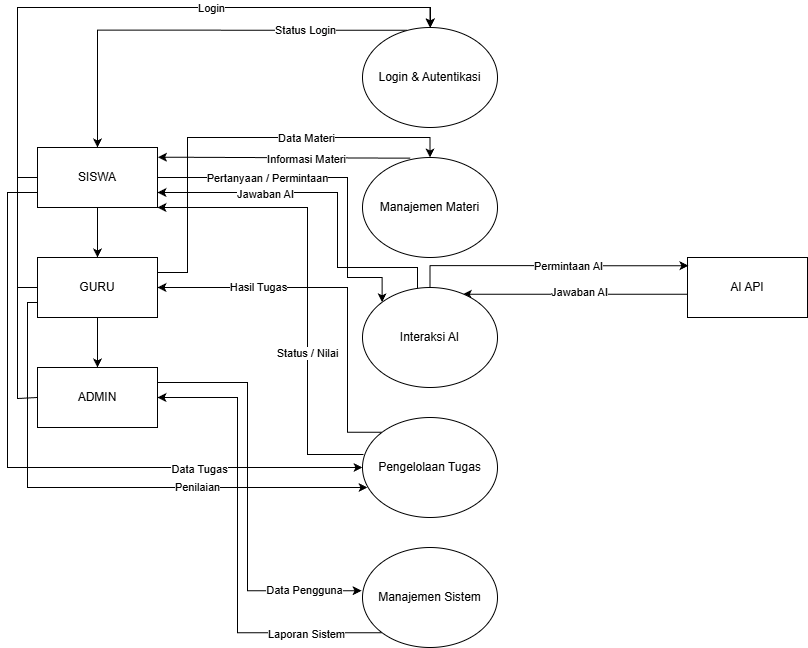

The diagram above was exported from draw.io. Its source (the exported page's mxGraphModel, read from the mxfile embedded in the PNG):
<mxGraphModel dx="1493" dy="869" grid="1" gridSize="10" guides="1" tooltips="1" connect="1" arrows="1" fold="1" page="1" pageScale="1" pageWidth="850" pageHeight="1100" math="0" shadow="0">
  <root>
    <mxCell id="0" />
    <mxCell id="1" parent="0" />
    <mxCell id="rx_RYRs1lGMEbcZ4oAH2-16" edge="1" parent="1" source="rx_RYRs1lGMEbcZ4oAH2-2" style="edgeStyle=orthogonalEdgeStyle;rounded=0;orthogonalLoop=1;jettySize=auto;html=1;exitX=0.33;exitY=0.027;exitDx=0;exitDy=0;entryX=0.5;entryY=0;entryDx=0;entryDy=0;exitPerimeter=0;" target="rx_RYRs1lGMEbcZ4oAH2-8">
      <mxGeometry relative="1" as="geometry" />
    </mxCell>
    <mxCell id="rx_RYRs1lGMEbcZ4oAH2-17" connectable="0" parent="rx_RYRs1lGMEbcZ4oAH2-16" style="edgeLabel;html=1;align=center;verticalAlign=middle;resizable=0;points=[];" value="Status Login" vertex="1">
      <mxGeometry relative="1" x="-0.5224" as="geometry">
        <mxPoint as="offset" />
      </mxGeometry>
    </mxCell>
    <mxCell id="rx_RYRs1lGMEbcZ4oAH2-2" parent="1" style="ellipse;whiteSpace=wrap;html=1;" value="Login &amp;amp; Autentikasi" vertex="1">
      <mxGeometry height="100" width="135" x="365" y="50" as="geometry" />
    </mxCell>
    <mxCell id="rx_RYRs1lGMEbcZ4oAH2-15" edge="1" parent="1" source="rx_RYRs1lGMEbcZ4oAH2-6" style="edgeStyle=orthogonalEdgeStyle;rounded=0;orthogonalLoop=1;jettySize=auto;html=1;exitX=0;exitY=0.5;exitDx=0;exitDy=0;entryX=0.5;entryY=0;entryDx=0;entryDy=0;" target="rx_RYRs1lGMEbcZ4oAH2-2">
      <mxGeometry relative="1" as="geometry">
        <Array as="points">
          <mxPoint x="20" y="421" />
          <mxPoint x="20" y="30" />
          <mxPoint x="433" y="30" />
        </Array>
      </mxGeometry>
    </mxCell>
    <mxCell id="rx_RYRs1lGMEbcZ4oAH2-6" parent="1" style="rounded=0;whiteSpace=wrap;html=1;" value="ADMIN" vertex="1">
      <mxGeometry height="60" width="120" x="40" y="390" as="geometry" />
    </mxCell>
    <mxCell id="rx_RYRs1lGMEbcZ4oAH2-13" edge="1" parent="1" source="rx_RYRs1lGMEbcZ4oAH2-7" style="edgeStyle=orthogonalEdgeStyle;rounded=0;orthogonalLoop=1;jettySize=auto;html=1;exitX=0;exitY=0.5;exitDx=0;exitDy=0;">
      <mxGeometry relative="1" as="geometry">
        <Array as="points">
          <mxPoint x="20" y="310" />
          <mxPoint x="20" y="30" />
          <mxPoint x="433" y="30" />
        </Array>
        <mxPoint x="433" y="50" as="targetPoint" />
      </mxGeometry>
    </mxCell>
    <mxCell id="rx_RYRs1lGMEbcZ4oAH2-19" edge="1" parent="1" source="rx_RYRs1lGMEbcZ4oAH2-7" style="edgeStyle=orthogonalEdgeStyle;rounded=0;orthogonalLoop=1;jettySize=auto;html=1;exitX=0.5;exitY=1;exitDx=0;exitDy=0;entryX=0.5;entryY=0;entryDx=0;entryDy=0;" target="rx_RYRs1lGMEbcZ4oAH2-6">
      <mxGeometry relative="1" as="geometry" />
    </mxCell>
    <mxCell id="rx_RYRs1lGMEbcZ4oAH2-20" edge="1" parent="1" source="rx_RYRs1lGMEbcZ4oAH2-7" style="edgeStyle=orthogonalEdgeStyle;rounded=0;orthogonalLoop=1;jettySize=auto;html=1;exitX=1;exitY=0.25;exitDx=0;exitDy=0;entryX=0.5;entryY=0;entryDx=0;entryDy=0;" target="rx_RYRs1lGMEbcZ4oAH2-21">
      <mxGeometry relative="1" as="geometry">
        <Array as="points">
          <mxPoint x="190" y="295" />
          <mxPoint x="190" y="160" />
          <mxPoint x="432" y="160" />
        </Array>
        <mxPoint x="349.9999999999999" y="260" as="targetPoint" />
      </mxGeometry>
    </mxCell>
    <mxCell id="rx_RYRs1lGMEbcZ4oAH2-22" connectable="0" parent="rx_RYRs1lGMEbcZ4oAH2-20" style="edgeLabel;html=1;align=center;verticalAlign=middle;resizable=0;points=[];" value="Data Materi" vertex="1">
      <mxGeometry relative="1" x="0.3246" as="geometry">
        <mxPoint as="offset" />
      </mxGeometry>
    </mxCell>
    <mxCell id="rx_RYRs1lGMEbcZ4oAH2-7" parent="1" style="rounded=0;whiteSpace=wrap;html=1;" value="GURU" vertex="1">
      <mxGeometry height="60" width="120" x="40" y="280" as="geometry" />
    </mxCell>
    <mxCell id="rx_RYRs1lGMEbcZ4oAH2-10" edge="1" parent="1" source="rx_RYRs1lGMEbcZ4oAH2-8" style="edgeStyle=orthogonalEdgeStyle;rounded=0;orthogonalLoop=1;jettySize=auto;html=1;exitX=0;exitY=0.5;exitDx=0;exitDy=0;entryX=0.5;entryY=0;entryDx=0;entryDy=0;" target="rx_RYRs1lGMEbcZ4oAH2-2">
      <mxGeometry relative="1" as="geometry">
        <mxPoint x="260" y="-10" as="targetPoint" />
      </mxGeometry>
    </mxCell>
    <mxCell id="rx_RYRs1lGMEbcZ4oAH2-11" connectable="0" parent="rx_RYRs1lGMEbcZ4oAH2-10" style="edgeLabel;html=1;align=center;verticalAlign=middle;resizable=0;points=[];" value="Login" vertex="1">
      <mxGeometry relative="1" x="0.1931" as="geometry">
        <mxPoint x="12" as="offset" />
      </mxGeometry>
    </mxCell>
    <mxCell id="rx_RYRs1lGMEbcZ4oAH2-18" edge="1" parent="1" source="rx_RYRs1lGMEbcZ4oAH2-8" style="edgeStyle=orthogonalEdgeStyle;rounded=0;orthogonalLoop=1;jettySize=auto;html=1;exitX=0.5;exitY=1;exitDx=0;exitDy=0;entryX=0.5;entryY=0;entryDx=0;entryDy=0;" target="rx_RYRs1lGMEbcZ4oAH2-7">
      <mxGeometry relative="1" as="geometry" />
    </mxCell>
    <mxCell id="rx_RYRs1lGMEbcZ4oAH2-29" edge="1" parent="1" source="rx_RYRs1lGMEbcZ4oAH2-8" style="edgeStyle=orthogonalEdgeStyle;rounded=0;orthogonalLoop=1;jettySize=auto;html=1;exitX=1;exitY=0.5;exitDx=0;exitDy=0;entryX=0;entryY=0;entryDx=0;entryDy=0;" target="rx_RYRs1lGMEbcZ4oAH2-27">
      <mxGeometry relative="1" as="geometry">
        <Array as="points">
          <mxPoint x="350" y="200" />
          <mxPoint x="350" y="300" />
          <mxPoint x="385" y="300" />
        </Array>
      </mxGeometry>
    </mxCell>
    <mxCell id="rx_RYRs1lGMEbcZ4oAH2-30" connectable="0" parent="rx_RYRs1lGMEbcZ4oAH2-29" style="edgeLabel;html=1;align=center;verticalAlign=middle;resizable=0;points=[];" value="Pertanyaan / Permintaan" vertex="1">
      <mxGeometry relative="1" x="-0.3104" y="-2" as="geometry">
        <mxPoint x="-11" y="-2" as="offset" />
      </mxGeometry>
    </mxCell>
    <mxCell id="rx_RYRs1lGMEbcZ4oAH2-40" edge="1" parent="1" source="rx_RYRs1lGMEbcZ4oAH2-8" style="edgeStyle=orthogonalEdgeStyle;rounded=0;orthogonalLoop=1;jettySize=auto;html=1;exitX=0;exitY=0.75;exitDx=0;exitDy=0;entryX=0;entryY=0.5;entryDx=0;entryDy=0;" target="rx_RYRs1lGMEbcZ4oAH2-38">
      <mxGeometry relative="1" as="geometry">
        <Array as="points">
          <mxPoint x="10" y="215" />
          <mxPoint x="10" y="490" />
        </Array>
      </mxGeometry>
    </mxCell>
    <mxCell id="rx_RYRs1lGMEbcZ4oAH2-41" connectable="0" parent="rx_RYRs1lGMEbcZ4oAH2-40" style="edgeLabel;html=1;align=center;verticalAlign=middle;resizable=0;points=[];" value="Data Tugas" vertex="1">
      <mxGeometry relative="1" x="0.5056" y="-1" as="geometry">
        <mxPoint as="offset" />
      </mxGeometry>
    </mxCell>
    <mxCell id="rx_RYRs1lGMEbcZ4oAH2-8" parent="1" style="rounded=0;whiteSpace=wrap;html=1;" value="SISWA" vertex="1">
      <mxGeometry height="60" width="120" x="40" y="170" as="geometry" />
    </mxCell>
    <mxCell id="rx_RYRs1lGMEbcZ4oAH2-34" edge="1" parent="1" source="rx_RYRs1lGMEbcZ4oAH2-9" style="edgeStyle=orthogonalEdgeStyle;rounded=0;orthogonalLoop=1;jettySize=auto;html=1;exitX=0;exitY=0.5;exitDx=0;exitDy=0;entryX=0.743;entryY=0.068;entryDx=0;entryDy=0;entryPerimeter=0;" target="rx_RYRs1lGMEbcZ4oAH2-27">
      <mxGeometry relative="1" as="geometry">
        <Array as="points">
          <mxPoint x="690" y="317" />
        </Array>
      </mxGeometry>
    </mxCell>
    <mxCell id="rx_RYRs1lGMEbcZ4oAH2-35" connectable="0" parent="rx_RYRs1lGMEbcZ4oAH2-34" style="edgeLabel;html=1;align=center;verticalAlign=middle;resizable=0;points=[];" value="Jawaban AI" vertex="1">
      <mxGeometry relative="1" x="-0.0032" y="-2" as="geometry">
        <mxPoint as="offset" />
      </mxGeometry>
    </mxCell>
    <mxCell id="rx_RYRs1lGMEbcZ4oAH2-9" parent="1" style="rounded=0;whiteSpace=wrap;html=1;" value="AI API" vertex="1">
      <mxGeometry height="60" width="120" x="690" y="280" as="geometry" />
    </mxCell>
    <mxCell id="rx_RYRs1lGMEbcZ4oAH2-21" parent="1" style="ellipse;whiteSpace=wrap;html=1;" value="Manajemen Materi" vertex="1">
      <mxGeometry height="100" width="135" x="365" y="180" as="geometry" />
    </mxCell>
    <mxCell id="rx_RYRs1lGMEbcZ4oAH2-24" edge="1" parent="1" source="rx_RYRs1lGMEbcZ4oAH2-21" style="edgeStyle=orthogonalEdgeStyle;rounded=0;orthogonalLoop=1;jettySize=auto;html=1;exitX=0.354;exitY=0.006;exitDx=0;exitDy=0;entryX=1.004;entryY=0.161;entryDx=0;entryDy=0;entryPerimeter=0;exitPerimeter=0;" target="rx_RYRs1lGMEbcZ4oAH2-8">
      <mxGeometry relative="1" as="geometry">
        <Array as="points">
          <mxPoint x="385" y="181" />
        </Array>
      </mxGeometry>
    </mxCell>
    <mxCell id="rx_RYRs1lGMEbcZ4oAH2-25" connectable="0" parent="rx_RYRs1lGMEbcZ4oAH2-24" style="edgeLabel;html=1;align=center;verticalAlign=middle;resizable=0;points=[];" value="Informasi Materi" vertex="1">
      <mxGeometry relative="1" x="-0.1702" y="1" as="geometry">
        <mxPoint as="offset" />
      </mxGeometry>
    </mxCell>
    <mxCell id="rx_RYRs1lGMEbcZ4oAH2-36" edge="1" parent="1" source="rx_RYRs1lGMEbcZ4oAH2-27" style="edgeStyle=orthogonalEdgeStyle;rounded=0;orthogonalLoop=1;jettySize=auto;html=1;exitX=0.416;exitY=0.039;exitDx=0;exitDy=0;entryX=1;entryY=0.75;entryDx=0;entryDy=0;exitPerimeter=0;" target="rx_RYRs1lGMEbcZ4oAH2-8">
      <mxGeometry relative="1" as="geometry">
        <Array as="points">
          <mxPoint x="420" y="314" />
          <mxPoint x="420" y="290" />
          <mxPoint x="340" y="290" />
          <mxPoint x="340" y="215" />
        </Array>
      </mxGeometry>
    </mxCell>
    <mxCell id="rx_RYRs1lGMEbcZ4oAH2-37" connectable="0" parent="rx_RYRs1lGMEbcZ4oAH2-36" style="edgeLabel;html=1;align=center;verticalAlign=middle;resizable=0;points=[];" value="Jawaban AI" vertex="1">
      <mxGeometry relative="1" x="0.4054" y="1" as="geometry">
        <mxPoint as="offset" />
      </mxGeometry>
    </mxCell>
    <mxCell id="rx_RYRs1lGMEbcZ4oAH2-27" parent="1" style="ellipse;whiteSpace=wrap;html=1;" value=" Interaksi AI" vertex="1">
      <mxGeometry height="100" width="135" x="365" y="310" as="geometry" />
    </mxCell>
    <mxCell id="rx_RYRs1lGMEbcZ4oAH2-32" edge="1" parent="1" source="rx_RYRs1lGMEbcZ4oAH2-27" style="edgeStyle=orthogonalEdgeStyle;rounded=0;orthogonalLoop=1;jettySize=auto;html=1;exitX=0.5;exitY=0;exitDx=0;exitDy=0;entryX=0.008;entryY=0.137;entryDx=0;entryDy=0;entryPerimeter=0;" target="rx_RYRs1lGMEbcZ4oAH2-9">
      <mxGeometry relative="1" as="geometry" />
    </mxCell>
    <mxCell id="rx_RYRs1lGMEbcZ4oAH2-33" connectable="0" parent="rx_RYRs1lGMEbcZ4oAH2-32" style="edgeLabel;html=1;align=center;verticalAlign=middle;resizable=0;points=[];" value=" Permintaan AI" vertex="1">
      <mxGeometry relative="1" x="0.1436" as="geometry">
        <mxPoint as="offset" />
      </mxGeometry>
    </mxCell>
    <mxCell id="rx_RYRs1lGMEbcZ4oAH2-42" edge="1" parent="1" source="rx_RYRs1lGMEbcZ4oAH2-38" style="edgeStyle=orthogonalEdgeStyle;rounded=0;orthogonalLoop=1;jettySize=auto;html=1;exitX=0;exitY=0;exitDx=0;exitDy=0;entryX=1;entryY=0.5;entryDx=0;entryDy=0;" target="rx_RYRs1lGMEbcZ4oAH2-7">
      <mxGeometry relative="1" as="geometry">
        <Array as="points">
          <mxPoint x="350" y="455" />
          <mxPoint x="350" y="310" />
        </Array>
      </mxGeometry>
    </mxCell>
    <mxCell id="rx_RYRs1lGMEbcZ4oAH2-43" connectable="0" parent="rx_RYRs1lGMEbcZ4oAH2-42" style="edgeLabel;html=1;align=center;verticalAlign=middle;resizable=0;points=[];" value="Hasil Tugas" vertex="1">
      <mxGeometry relative="1" x="0.4526" y="-1" as="geometry">
        <mxPoint as="offset" />
      </mxGeometry>
    </mxCell>
    <mxCell id="rx_RYRs1lGMEbcZ4oAH2-49" edge="1" parent="1" style="edgeStyle=orthogonalEdgeStyle;rounded=0;orthogonalLoop=1;jettySize=auto;html=1;entryX=1;entryY=1;entryDx=0;entryDy=0;" target="rx_RYRs1lGMEbcZ4oAH2-8">
      <mxGeometry relative="1" as="geometry">
        <Array as="points">
          <mxPoint x="310" y="477" />
          <mxPoint x="310" y="230" />
        </Array>
        <mxPoint x="366" y="477" as="sourcePoint" />
        <mxPoint x="163" y="230" as="targetPoint" />
      </mxGeometry>
    </mxCell>
    <mxCell id="rx_RYRs1lGMEbcZ4oAH2-50" connectable="0" parent="rx_RYRs1lGMEbcZ4oAH2-49" style="edgeLabel;html=1;align=center;verticalAlign=middle;resizable=0;points=[];" value="Status / Nilai" vertex="1">
      <mxGeometry relative="1" x="-0.3032" y="1" as="geometry">
        <mxPoint as="offset" />
      </mxGeometry>
    </mxCell>
    <mxCell id="rx_RYRs1lGMEbcZ4oAH2-38" parent="1" style="ellipse;whiteSpace=wrap;html=1;" value=" Pengelolaan Tugas" vertex="1">
      <mxGeometry height="100" width="135" x="365" y="440" as="geometry" />
    </mxCell>
    <mxCell id="rx_RYRs1lGMEbcZ4oAH2-46" edge="1" parent="1" source="rx_RYRs1lGMEbcZ4oAH2-7" style="edgeStyle=orthogonalEdgeStyle;rounded=0;orthogonalLoop=1;jettySize=auto;html=1;exitX=0;exitY=0.75;exitDx=0;exitDy=0;entryX=0.037;entryY=0.7;entryDx=0;entryDy=0;entryPerimeter=0;" target="rx_RYRs1lGMEbcZ4oAH2-38">
      <mxGeometry relative="1" as="geometry">
        <Array as="points">
          <mxPoint x="30" y="325" />
          <mxPoint x="30" y="510" />
        </Array>
      </mxGeometry>
    </mxCell>
    <mxCell id="rx_RYRs1lGMEbcZ4oAH2-47" connectable="0" parent="rx_RYRs1lGMEbcZ4oAH2-46" style="edgeLabel;html=1;align=center;verticalAlign=middle;resizable=0;points=[];" value="Penilaian" vertex="1">
      <mxGeometry relative="1" x="0.3603" y="1" as="geometry">
        <mxPoint as="offset" />
      </mxGeometry>
    </mxCell>
    <mxCell id="rx_RYRs1lGMEbcZ4oAH2-57" edge="1" parent="1" source="rx_RYRs1lGMEbcZ4oAH2-51" style="edgeStyle=orthogonalEdgeStyle;rounded=0;orthogonalLoop=1;jettySize=auto;html=1;exitX=0;exitY=1;exitDx=0;exitDy=0;entryX=1;entryY=0.5;entryDx=0;entryDy=0;" target="rx_RYRs1lGMEbcZ4oAH2-6">
      <mxGeometry relative="1" as="geometry">
        <Array as="points">
          <mxPoint x="240" y="655" />
          <mxPoint x="240" y="420" />
        </Array>
      </mxGeometry>
    </mxCell>
    <mxCell id="rx_RYRs1lGMEbcZ4oAH2-58" connectable="0" parent="rx_RYRs1lGMEbcZ4oAH2-57" style="edgeLabel;html=1;align=center;verticalAlign=middle;resizable=0;points=[];" value=" Laporan Sistem" vertex="1">
      <mxGeometry relative="1" x="-0.669" y="1" as="geometry">
        <mxPoint as="offset" />
      </mxGeometry>
    </mxCell>
    <mxCell id="rx_RYRs1lGMEbcZ4oAH2-51" parent="1" style="ellipse;whiteSpace=wrap;html=1;" value=" Manajemen Sistem" vertex="1">
      <mxGeometry height="100" width="135" x="365" y="570" as="geometry" />
    </mxCell>
    <mxCell id="rx_RYRs1lGMEbcZ4oAH2-52" edge="1" parent="1" source="rx_RYRs1lGMEbcZ4oAH2-6" style="edgeStyle=orthogonalEdgeStyle;rounded=0;orthogonalLoop=1;jettySize=auto;html=1;exitX=1;exitY=0.25;exitDx=0;exitDy=0;entryX=-0.007;entryY=0.432;entryDx=0;entryDy=0;entryPerimeter=0;" target="rx_RYRs1lGMEbcZ4oAH2-51">
      <mxGeometry relative="1" as="geometry">
        <Array as="points">
          <mxPoint x="250" y="405" />
          <mxPoint x="250" y="613" />
        </Array>
      </mxGeometry>
    </mxCell>
    <mxCell id="rx_RYRs1lGMEbcZ4oAH2-53" connectable="0" parent="rx_RYRs1lGMEbcZ4oAH2-52" style="edgeLabel;html=1;align=center;verticalAlign=middle;resizable=0;points=[];" value="Data Pengguna" vertex="1">
      <mxGeometry relative="1" x="0.7198" y="1" as="geometry">
        <mxPoint as="offset" />
      </mxGeometry>
    </mxCell>
  </root>
</mxGraphModel>